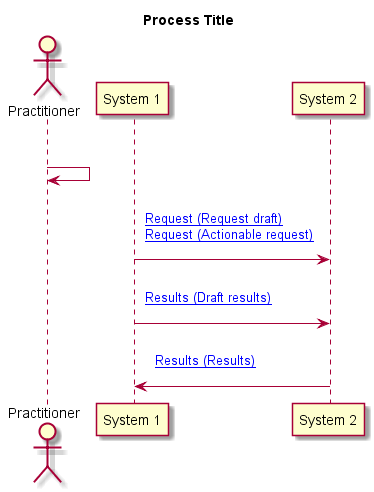

The diagram above was rendered by PlantUML. Its source (embedded in the PNG):
@startuml
title Process Title

actor "Practitioner" as person1
participant "System 1" as system1
participant "System 2" as system2

person1-> person1 : \n
system1-> system2 : \n [[#request Request (Request draft)]]\n [[#request Request (Actionable request)]]\n
system1-> system2 : \n [[#results Results (Draft results)]]\n
system2-> system1 : \n [[#results Results (Results)]]\n


@enduml